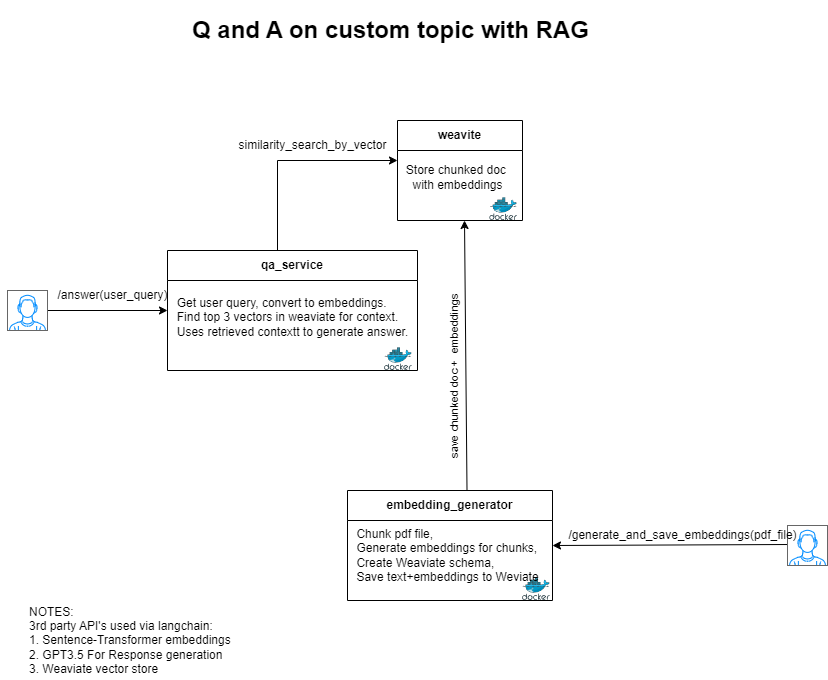

The diagram above was exported from draw.io. Its source (the exported page's mxGraphModel, read from the mxfile embedded in the PNG):
<mxGraphModel dx="1434" dy="750" grid="1" gridSize="10" guides="1" tooltips="1" connect="1" arrows="1" fold="1" page="1" pageScale="1" pageWidth="850" pageHeight="1100" background="#ffffff" math="0" shadow="0">
  <root>
    <mxCell id="0" />
    <mxCell id="1" parent="0" />
    <mxCell id="9DmRTbNlbrd4YMsrZZi2-2" value="weavite" style="swimlane;whiteSpace=wrap;html=1;startSize=30;" parent="1" vertex="1">
      <mxGeometry x="410" y="240" width="125" height="100" as="geometry" />
    </mxCell>
    <mxCell id="9DmRTbNlbrd4YMsrZZi2-1" value="" style="image;sketch=0;aspect=fixed;html=1;points=[];align=center;fontSize=12;image=img/lib/mscae/Docker.svg;" parent="9DmRTbNlbrd4YMsrZZi2-2" vertex="1">
      <mxGeometry x="92.2" y="77.2" width="27.8" height="22.8" as="geometry" />
    </mxCell>
    <mxCell id="n2nMvf_p2SboxwQM5Zdj-16" value="Store chunked doc&amp;nbsp;&lt;br&gt;with embeddings" style="text;html=1;align=center;verticalAlign=middle;resizable=0;points=[];autosize=1;strokeColor=none;fillColor=none;" vertex="1" parent="9DmRTbNlbrd4YMsrZZi2-2">
      <mxGeometry x="-5" y="37.19999999999999" width="130" height="40" as="geometry" />
    </mxCell>
    <mxCell id="9DmRTbNlbrd4YMsrZZi2-3" value="qa_service" style="swimlane;whiteSpace=wrap;html=1;startSize=30;" parent="1" vertex="1">
      <mxGeometry x="180" y="370" width="250" height="120" as="geometry" />
    </mxCell>
    <mxCell id="9DmRTbNlbrd4YMsrZZi2-4" value="" style="image;sketch=0;aspect=fixed;html=1;points=[];align=center;fontSize=12;image=img/lib/mscae/Docker.svg;" parent="9DmRTbNlbrd4YMsrZZi2-3" vertex="1">
      <mxGeometry x="217" y="97.2" width="27.8" height="22.8" as="geometry" />
    </mxCell>
    <mxCell id="n2nMvf_p2SboxwQM5Zdj-15" value="&lt;div style=&quot;text-align: justify;&quot;&gt;&lt;span style=&quot;background-color: initial;&quot;&gt;Get user query, convert to embeddings.&lt;/span&gt;&lt;/div&gt;&lt;div style=&quot;text-align: justify;&quot;&gt;&lt;span style=&quot;background-color: initial;&quot;&gt;Find top 3 vectors in weaviate for context.&lt;/span&gt;&lt;/div&gt;&lt;div style=&quot;text-align: justify;&quot;&gt;&lt;span style=&quot;background-color: initial;&quot;&gt;Uses retrieved contextt to generate answer.&lt;/span&gt;&lt;/div&gt;" style="text;html=1;align=center;verticalAlign=middle;resizable=0;points=[];autosize=1;strokeColor=none;fillColor=none;" vertex="1" parent="9DmRTbNlbrd4YMsrZZi2-3">
      <mxGeometry y="37.19999999999999" width="250" height="60" as="geometry" />
    </mxCell>
    <mxCell id="9DmRTbNlbrd4YMsrZZi2-9" value="/answer(user_query)" style="text;html=1;align=center;verticalAlign=middle;resizable=0;points=[];autosize=1;strokeColor=none;fillColor=none;" parent="1" vertex="1">
      <mxGeometry x="60" y="400" width="130" height="30" as="geometry" />
    </mxCell>
    <mxCell id="n2nMvf_p2SboxwQM5Zdj-2" value="embedding_generator" style="swimlane;whiteSpace=wrap;html=1;startSize=30;" vertex="1" parent="1">
      <mxGeometry x="360" y="610" width="205" height="110" as="geometry" />
    </mxCell>
    <mxCell id="n2nMvf_p2SboxwQM5Zdj-3" value="" style="image;sketch=0;aspect=fixed;html=1;points=[];align=center;fontSize=12;image=img/lib/mscae/Docker.svg;" vertex="1" parent="n2nMvf_p2SboxwQM5Zdj-2">
      <mxGeometry x="175" y="87.2" width="27.8" height="22.8" as="geometry" />
    </mxCell>
    <mxCell id="n2nMvf_p2SboxwQM5Zdj-14" value="&lt;div style=&quot;text-align: justify;&quot;&gt;&lt;span style=&quot;background-color: initial;&quot;&gt;Chunk pdf file,&lt;/span&gt;&lt;/div&gt;&lt;div style=&quot;text-align: justify;&quot;&gt;&lt;span style=&quot;background-color: initial;&quot;&gt;Generate embeddings for chunks,&lt;/span&gt;&lt;/div&gt;&lt;div style=&quot;text-align: justify;&quot;&gt;&lt;span style=&quot;background-color: initial;&quot;&gt;Create Weaviate schema,&lt;/span&gt;&lt;/div&gt;&lt;div style=&quot;text-align: justify;&quot;&gt;&lt;span style=&quot;background-color: initial;&quot;&gt;Save text+embeddings to Weviate&lt;/span&gt;&lt;/div&gt;" style="text;html=1;align=center;verticalAlign=middle;resizable=0;points=[];autosize=1;strokeColor=none;fillColor=none;" vertex="1" parent="n2nMvf_p2SboxwQM5Zdj-2">
      <mxGeometry x="-5" y="30" width="210" height="70" as="geometry" />
    </mxCell>
    <mxCell id="n2nMvf_p2SboxwQM5Zdj-4" value="" style="endArrow=classic;html=1;rounded=0;entryX=0;entryY=0.5;entryDx=0;entryDy=0;" edge="1" parent="1" source="n2nMvf_p2SboxwQM5Zdj-5" target="9DmRTbNlbrd4YMsrZZi2-3">
      <mxGeometry width="50" height="50" relative="1" as="geometry">
        <mxPoint x="40" y="430" as="sourcePoint" />
        <mxPoint x="120" y="430" as="targetPoint" />
      </mxGeometry>
    </mxCell>
    <mxCell id="n2nMvf_p2SboxwQM5Zdj-6" value="" style="endArrow=classic;html=1;rounded=0;entryX=0;entryY=0.5;entryDx=0;entryDy=0;" edge="1" parent="1" target="n2nMvf_p2SboxwQM5Zdj-5">
      <mxGeometry width="50" height="50" relative="1" as="geometry">
        <mxPoint x="40" y="430" as="sourcePoint" />
        <mxPoint x="200" y="430" as="targetPoint" />
      </mxGeometry>
    </mxCell>
    <mxCell id="n2nMvf_p2SboxwQM5Zdj-5" value="" style="verticalLabelPosition=bottom;shadow=0;dashed=0;align=center;html=1;verticalAlign=top;strokeWidth=1;shape=mxgraph.mockup.containers.userMale;strokeColor=#666666;strokeColor2=#008cff;" vertex="1" parent="1">
      <mxGeometry x="20" y="410" width="40" height="40" as="geometry" />
    </mxCell>
    <mxCell id="n2nMvf_p2SboxwQM5Zdj-7" value="" style="endArrow=classic;html=1;rounded=0;exitX=0.5;exitY=0;exitDx=0;exitDy=0;" edge="1" parent="1">
      <mxGeometry width="50" height="50" relative="1" as="geometry">
        <mxPoint x="479.5" y="610" as="sourcePoint" />
        <mxPoint x="477" y="340" as="targetPoint" />
      </mxGeometry>
    </mxCell>
    <mxCell id="n2nMvf_p2SboxwQM5Zdj-13" value="save chunked doc +&amp;nbsp; embeddings" style="edgeLabel;html=1;align=center;verticalAlign=middle;resizable=0;points=[];rotation=-90;" vertex="1" connectable="0" parent="n2nMvf_p2SboxwQM5Zdj-7">
      <mxGeometry x="-0.5335" y="-1" relative="1" as="geometry">
        <mxPoint x="-13" y="-51" as="offset" />
      </mxGeometry>
    </mxCell>
    <mxCell id="n2nMvf_p2SboxwQM5Zdj-8" value="" style="endArrow=classic;html=1;rounded=0;entryX=1;entryY=0.5;entryDx=0;entryDy=0;exitX=0.05;exitY=0.475;exitDx=0;exitDy=0;exitPerimeter=0;" edge="1" parent="1" source="n2nMvf_p2SboxwQM5Zdj-9" target="n2nMvf_p2SboxwQM5Zdj-2">
      <mxGeometry width="50" height="50" relative="1" as="geometry">
        <mxPoint x="690" y="600" as="sourcePoint" />
        <mxPoint x="640" y="580" as="targetPoint" />
      </mxGeometry>
    </mxCell>
    <mxCell id="n2nMvf_p2SboxwQM5Zdj-9" value="" style="verticalLabelPosition=bottom;shadow=0;dashed=0;align=center;html=1;verticalAlign=top;strokeWidth=1;shape=mxgraph.mockup.containers.userMale;strokeColor=#666666;strokeColor2=#008cff;" vertex="1" parent="1">
      <mxGeometry x="800" y="645" width="40" height="40" as="geometry" />
    </mxCell>
    <mxCell id="n2nMvf_p2SboxwQM5Zdj-10" value="/generate_and_save_embeddings(pdf_file)" style="text;html=1;align=center;verticalAlign=middle;resizable=0;points=[];autosize=1;strokeColor=none;fillColor=none;" vertex="1" parent="1">
      <mxGeometry x="570" y="640" width="250" height="30" as="geometry" />
    </mxCell>
    <mxCell id="n2nMvf_p2SboxwQM5Zdj-17" value="" style="endArrow=classic;html=1;rounded=0;" edge="1" parent="1">
      <mxGeometry width="50" height="50" relative="1" as="geometry">
        <mxPoint x="290" y="370" as="sourcePoint" />
        <mxPoint x="410" y="280" as="targetPoint" />
        <Array as="points">
          <mxPoint x="290" y="280" />
        </Array>
      </mxGeometry>
    </mxCell>
    <mxCell id="n2nMvf_p2SboxwQM5Zdj-18" value="similarity_search_by_vector" style="text;html=1;align=center;verticalAlign=middle;resizable=0;points=[];autosize=1;strokeColor=none;fillColor=none;" vertex="1" parent="1">
      <mxGeometry x="240" y="250" width="170" height="30" as="geometry" />
    </mxCell>
    <mxCell id="n2nMvf_p2SboxwQM5Zdj-21" value="NOTES: &lt;br&gt;3rd party API's used via langchain:&lt;br&gt;1. Sentence-Transformer embeddings&lt;br style=&quot;--tw-translate-x: 0; --tw-translate-y: 0; --tw-rotate: 0; --tw-skew-x: 0; --tw-skew-y: 0; --tw-scale-x: 1; --tw-scale-y: 1; --tw-pan-x: ; --tw-pan-y: ; --tw-pinch-zoom: ; --tw-scroll-snap-strictness: proximity; --tw-ordinal: ; --tw-slashed-zero: ; --tw-numeric-figure: ; --tw-numeric-spacing: ; --tw-numeric-fraction: ; --tw-ring-inset: ; --tw-ring-offset-width: 0px; --tw-ring-offset-color: #fff; --tw-ring-color: rgb(59 130 246 / .5); --tw-ring-offset-shadow: 0 0 #0000; --tw-ring-shadow: 0 0 #0000; --tw-shadow: 0 0 #0000; --tw-shadow-colored: 0 0 #0000; --tw-blur: ; --tw-brightness: ; --tw-contrast: ; --tw-grayscale: ; --tw-hue-rotate: ; --tw-invert: ; --tw-saturate: ; --tw-sepia: ; --tw-drop-shadow: ; --tw-backdrop-blur: ; --tw-backdrop-brightness: ; --tw-backdrop-contrast: ; --tw-backdrop-grayscale: ; --tw-backdrop-hue-rotate: ; --tw-backdrop-invert: ; --tw-backdrop-opacity: ; --tw-backdrop-saturate: ; --tw-backdrop-sepia: ; border-color: var(--border-color);&quot;&gt;&lt;span style=&quot;&quot;&gt;2.&amp;nbsp;&lt;/span&gt;&lt;span style=&quot;&quot;&gt;GPT3.5 For Response generation&lt;br&gt;3. Weaviate vector store&lt;br&gt;&lt;/span&gt;" style="text;html=1;strokeColor=none;fillColor=none;align=left;verticalAlign=middle;whiteSpace=wrap;rounded=0;" vertex="1" parent="1">
      <mxGeometry x="40" y="720" width="240" height="80" as="geometry" />
    </mxCell>
    <mxCell id="n2nMvf_p2SboxwQM5Zdj-22" value="&lt;h1&gt;Q and A on custom topic with RAG&lt;/h1&gt;" style="text;html=1;strokeColor=none;fillColor=none;spacing=5;spacingTop=-20;whiteSpace=wrap;overflow=hidden;rounded=0;" vertex="1" parent="1">
      <mxGeometry x="200" y="130" width="490" height="50" as="geometry" />
    </mxCell>
  </root>
</mxGraphModel>